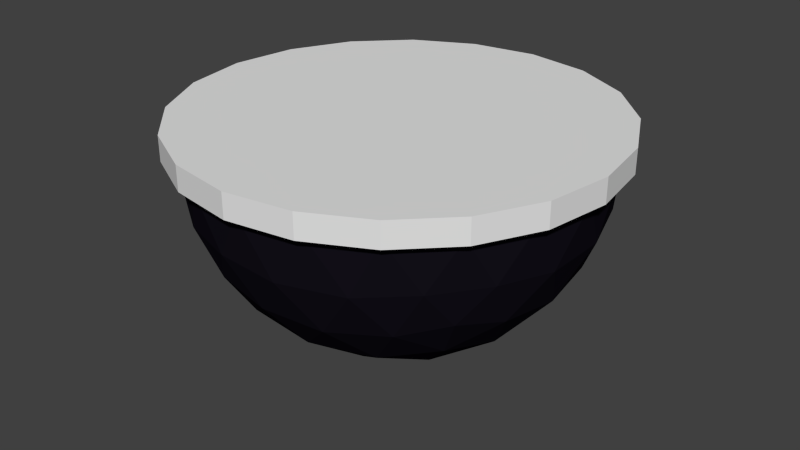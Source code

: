# Source: Camera.blend  (saved by Blender 2.76.0; exported with 4.5.12 LTS)
import bpy
from mathutils import Matrix  # noqa: F401  (used for matrix-valued properties, if any)

bpy.ops.wm.read_factory_settings(use_empty=True)
scene = bpy.context.scene
scene.name = 'Scene'

# ---- collections
col_collection_1 = bpy.data.collections.new('Collection 1'); scene.collection.children.link(col_collection_1)

# ---- materials (node trees are filled in below, after node groups)
mat_base = bpy.data.materials.new('Base')
mat_base.alpha_threshold = 0.0
mat_base.use_transparent_shadow = False
mat_base.roughness = 0.5
mat_dome = bpy.data.materials.new('Dome')
mat_dome.alpha_threshold = 0.0
mat_dome.use_transparent_shadow = False
mat_dome.diffuse_color = (0.007595, 0.006354, 0.01109, 1.0)
mat_dome.roughness = 0.5

# ---- material node trees

# ---- world
world_world = bpy.data.worlds.new('World'); scene.world = world_world
world_world.color = (0.05088, 0.05088, 0.05088)
world_world.use_sun_shadow = False
world_world.sun_shadow_jitter_overblur = 0.0
world_world.cycles.sampling_method = 'MANUAL'
world_world.cycles.sample_map_resolution = 256

# ---- meshes
me_icosphere = bpy.data.meshes.new('Icosphere')
me_icosphere.from_pydata([(0.0, 0.0, -1.0), (0.7236, -0.5257, -0.4472), (-0.2764, -0.8506, -0.4472), (-0.8944, 0.0, -0.4472), (-0.2764, 0.8506, -0.4472), (0.7236, 0.5257, -0.4472), (-0.2328, -0.7166, -0.6575), (-0.1625, -0.5, -0.8507), (-0.07761, -0.2389, -0.9679), (0.2032, -0.1476, -0.9679), (0.4253, -0.309, -0.8507), (0.6095, -0.4429, -0.6575), (0.5319, -0.6817, -0.5023), (0.2629, -0.809, -0.5257), (-0.02964, -0.8642, -0.5023), (0.8127, 0.2952, -0.5023), (0.8506, 0.0, -0.5257), (0.8127, -0.2952, -0.5023), (0.2032, 0.1476, -0.9679), (0.4253, 0.309, -0.8507), (0.6095, 0.4429, -0.6575), (-0.7534, 0.0, -0.6575), (-0.5257, 0.0, -0.8507), (-0.2511, 0.0, -0.9679), (-0.484, -0.7166, -0.5023), (-0.6882, -0.5, -0.5257), (-0.8311, -0.2389, -0.5023), (-0.2328, 0.7166, -0.6575), (-0.1625, 0.5, -0.8507), (-0.07761, 0.2389, -0.9679), (-0.8311, 0.2389, -0.5023), (-0.6882, 0.5, -0.5257), (-0.484, 0.7166, -0.5023), (-0.02964, 0.8642, -0.5023), (0.2629, 0.809, -0.5257), (0.5319, 0.6817, -0.5023), (0.9511, -0.309, -1.752e-08), (0.8607, -0.4429, -0.2512), (0.8607, 0.4429, -0.2512), (0.9511, 0.309, 1.752e-08), (0.0, -1.0, -1.752e-08), (-0.1552, -0.9554, -0.2512), (0.6872, -0.6817, -0.2512), (0.5878, -0.809, 1.752e-08), (-0.9511, -0.309, -1.752e-08), (-0.9566, -0.1476, -0.2511), (-0.436, -0.8642, -0.2512), (-0.5878, -0.809, 1.752e-08), (-0.5878, 0.809, -1.752e-08), (-0.436, 0.8642, -0.2512), (-0.9566, 0.1476, -0.2511), (-0.9511, 0.309, 1.752e-08), (0.5878, 0.809, -1.752e-08), (0.6872, 0.6817, -0.2512), (-0.1552, 0.9554, -0.2512), (0.0, 1.0, 1.752e-08), (1.0, -1.49e-08, 0.1228), (0.309, -0.9511, 0.1228), (-0.809, -0.5878, 0.1228), (-0.809, 0.5878, 0.1228), (0.309, 0.9511, 0.1228), (0.9511, -0.309, 0.1228), (0.809, -0.5878, 0.1228), (0.5878, -0.809, 0.1228), (0.0, -1.0, 0.1228), (-0.309, -0.9511, 0.1228), (-0.5878, -0.809, 0.1228), (0.809, 0.5878, 0.0), (-0.9511, -0.309, 0.1228), (-1.0, -3.757e-07, 0.1228), (-0.309, 0.9511, -4.92e-07), (-0.9511, 0.309, 0.1228), (-0.5878, 0.809, 0.1228), (-1.0, -3.608e-07, 6.232e-07), (-0.309, 0.9511, 0.1228), (0.0, 1.0, 0.1228), (-0.309, -0.9511, -7.872e-07), (0.5878, 0.809, 0.1228), (0.809, 0.5878, 0.1228), (0.809, -0.5878, -1.902e-06), (0.9511, 0.309, 0.1228), (0.309, 0.9511, -2.615e-14), (0.4472, 0.8506, -0.2764), (0.1382, 0.9511, -0.2764), (-0.809, 0.5878, -7.845e-14), (-0.6708, 0.6882, -0.2764), (-0.8618, 0.4253, -0.2764), (-0.809, -0.5878, 8.031e-14), (-0.8618, -0.4253, -0.2764), (-0.6708, -0.6882, -0.2764), (0.309, -0.9511, 2.802e-14), (0.1382, -0.9511, -0.2764), (0.4472, -0.8506, -0.2764), (1.0, 0.0, 0.0), (0.9472, -0.1625, -0.2764), (0.9472, 0.1625, -0.2764), (0.3618, 0.5878, -0.7236), (0.1382, 0.4253, -0.8944), (0.05279, 0.6882, -0.7236), (-0.4472, 0.5257, -0.7236), (-0.3618, 0.2629, -0.8944), (-0.6382, 0.2629, -0.7236), (-0.6382, -0.2629, -0.7236), (-0.3618, -0.2629, -0.8944), (-0.4472, -0.5257, -0.7236), (0.6708, 0.1625, -0.7236), (0.6708, -0.1625, -0.7236), (0.4472, -7.38e-07, -0.8944), (0.05279, -0.6882, -0.7236), (0.1382, -0.4253, -0.8944), (0.3618, -0.5878, -0.7236), (-0.8583, -0.6236, 0.1228), (-0.8583, -0.6236, -2.992e-09), (0.3279, 1.009, 0.1228), (0.3279, 1.009, -2.615e-14), (-0.3279, -1.009, 0.1228), (-0.3279, -1.009, -7.872e-07), (1.009, 0.3278, 2.051e-08), (1.009, 0.3278, 0.1228), (-0.6236, -0.8583, 1.752e-08), (-0.6236, -0.8583, 0.1228), (1.061, -1.549e-08, 0.1228), (1.061, 5.854e-10, 0.0), (-0.6236, 0.8583, 0.1228), (-0.6236, 0.8583, -1.752e-08), (0.8583, 0.6236, 0.1228), (0.8583, 0.6236, 1.496e-09), (0.6236, 0.8583, -1.752e-08), (0.6236, 0.8583, 0.1228), (-0.8583, 0.6236, 0.1228), (-0.8583, 0.6236, 1.496e-09), (-1.061, -3.865e-07, 0.1228), (-1.061, -3.71e-07, 6.235e-07), (-1.009, -0.3278, -2.163e-08), (-1.009, -0.3278, 0.1228), (0.8583, -0.6236, 0.1228), (0.8583, -0.6236, -1.904e-06), (-1.009, 0.3278, 2.051e-08), (-1.009, 0.3278, 0.1228), (7.025e-09, -1.061, 0.1228), (-8.781e-09, -1.061, -1.752e-08), (1.009, -0.3278, -2.051e-08), (1.009, -0.3278, 0.1228), (1.581e-08, 1.061, 0.1228), (6.439e-09, 1.061, 1.752e-08), (0.3279, -1.009, 0.1228), (0.3279, -1.009, 2.802e-14), (0.6236, -0.8583, 1.752e-08), (0.6236, -0.8583, 0.1228), (-0.3279, 1.009, -4.92e-07), (-0.3279, 1.009, 0.1228)], [], [(0, 9, 8), (1, 11, 17), (0, 8, 23), (0, 23, 29), (0, 29, 18), (1, 17, 37), (2, 14, 41), (3, 26, 45), (4, 32, 49), (5, 35, 53), (1, 37, 42), (2, 41, 46), (3, 45, 50), (4, 49, 54), (5, 53, 38), (61, 62, 135, 142), (39, 67, 126, 117), (43, 79, 136, 147), (93, 39, 117, 122), (75, 60, 113, 143), (40, 90, 146, 140), (38, 67, 39), (77, 78, 125, 128), (57, 64, 139, 145), (38, 53, 67), (53, 52, 67), (73, 44, 133, 132), (54, 70, 55), (90, 43, 147, 146), (80, 56, 121, 118), (54, 49, 70), (49, 48, 70), (44, 87, 112, 133), (50, 73, 51), (69, 71, 138, 131), (55, 70, 149, 144), (50, 45, 73), (45, 44, 73), (87, 47, 119, 112), (46, 76, 47), (48, 84, 130, 124), (68, 69, 131, 134), (46, 41, 76), (41, 40, 76), (63, 57, 145, 148), (42, 79, 43), (71, 59, 129, 138), (80, 78, 77, 60, 75, 74, 72, 59, 71, 69, 68, 58, 66, 65, 64, 57, 63, 62, 61, 56), (42, 37, 79), (37, 36, 79), (84, 51, 137, 130), (53, 82, 52), (52, 82, 81), (82, 83, 81), (81, 83, 55), (83, 54, 55), (53, 35, 82), (35, 34, 82), (82, 34, 83), (34, 33, 83), (83, 33, 54), (33, 4, 54), (49, 85, 48), (48, 85, 84), (85, 86, 84), (84, 86, 51), (86, 50, 51), (49, 32, 85), (32, 31, 85), (85, 31, 86), (31, 30, 86), (86, 30, 50), (30, 3, 50), (45, 88, 44), (44, 88, 87), (88, 89, 87), (87, 89, 47), (89, 46, 47), (45, 26, 88), (26, 25, 88), (88, 25, 89), (25, 24, 89), (89, 24, 46), (24, 2, 46), (41, 91, 40), (40, 91, 90), (91, 92, 90), (90, 92, 43), (92, 42, 43), (41, 14, 91), (14, 13, 91), (91, 13, 92), (13, 12, 92), (92, 12, 42), (12, 1, 42), (37, 94, 36), (36, 94, 93), (94, 95, 93), (93, 95, 39), (95, 38, 39), (37, 17, 94), (17, 16, 94), (94, 16, 95), (16, 15, 95), (95, 15, 38), (15, 5, 38), (20, 35, 5), (19, 96, 20), (18, 97, 19), (20, 96, 35), (96, 34, 35), (19, 97, 96), (97, 98, 96), (96, 98, 34), (98, 33, 34), (18, 29, 97), (29, 28, 97), (97, 28, 98), (28, 27, 98), (98, 27, 33), (27, 4, 33), (27, 32, 4), (28, 99, 27), (29, 100, 28), (27, 99, 32), (99, 31, 32), (28, 100, 99), (100, 101, 99), (99, 101, 31), (101, 30, 31), (29, 23, 100), (23, 22, 100), (100, 22, 101), (22, 21, 101), (101, 21, 30), (21, 3, 30), (21, 26, 3), (22, 102, 21), (23, 103, 22), (21, 102, 26), (102, 25, 26), (22, 103, 102), (103, 104, 102), (102, 104, 25), (104, 24, 25), (23, 8, 103), (8, 7, 103), (103, 7, 104), (7, 6, 104), (104, 6, 24), (6, 2, 24), (15, 20, 5), (16, 105, 15), (17, 106, 16), (15, 105, 20), (105, 19, 20), (16, 106, 105), (106, 107, 105), (105, 107, 19), (107, 18, 19), (17, 11, 106), (11, 10, 106), (106, 10, 107), (10, 9, 107), (107, 9, 18), (9, 0, 18), (6, 14, 2), (7, 108, 6), (8, 109, 7), (6, 108, 14), (108, 13, 14), (7, 109, 108), (109, 110, 108), (108, 110, 13), (110, 12, 13), (8, 9, 109), (9, 10, 109), (109, 10, 110), (10, 11, 110), (110, 11, 12), (11, 1, 12), (119, 116, 115, 120), (127, 114, 113, 128), (149, 124, 123, 150), (114, 144, 143, 113), (133, 112, 111, 134), (116, 140, 139, 115), (112, 119, 120, 111), (141, 122, 121, 142), (117, 126, 125, 118), (122, 117, 118, 121), (137, 132, 131, 138), (126, 127, 128, 125), (124, 130, 129, 123), (147, 136, 135, 148), (132, 133, 134, 131), (130, 137, 138, 129), (140, 146, 145, 139), (136, 141, 142, 135), (146, 147, 148, 145), (144, 149, 150, 143), (36, 93, 122, 141), (72, 74, 150, 123), (70, 48, 124, 149), (74, 75, 143, 150), (65, 66, 120, 115), (58, 68, 134, 111), (47, 76, 116, 119), (66, 58, 111, 120), (62, 63, 148, 135), (79, 36, 141, 136), (67, 52, 127, 126), (64, 65, 115, 139), (60, 77, 128, 113), (78, 80, 118, 125), (51, 73, 132, 137), (81, 55, 144, 114), (56, 61, 142, 121), (59, 72, 123, 129), (52, 81, 114, 127), (76, 40, 140, 116)])
me_icosphere.polygons.foreach_set('material_index', [1, 1, 1, 1, 1, 1, 1, 1, 1, 1, 1, 1, 1, 1, 1, 0, 0, 0, 0, 0, 0, 1, 0, 0, 1, 1, 0, 1, 0, 0, 1, 1, 0, 1, 0, 0, 1, 1, 0, 1, 0, 0, 1, 1, 0, 1, 0, 0, 1, 1, 0, 1, 1, 1, 1, 1, 1, 1, 1, 1, 1, 1, 1, 1, 1, 1, 1, 1, 1, 1, 1, 1, 1, 1, 1, 1, 1, 1, 1, 1, 1, 1, 1, 1, 1, 1, 1, 1, 1, 1, 1, 1, 1, 1, 1, 1, 1, 1, 1, 1, 1, 1, 1, 1, 1, 1, 1, 1, 1, 1, 1, 1, 1, 1, 1, 1, 1, 1, 1, 1, 1, 1, 1, 1, 1, 1, 1, 1, 1, 1, 1, 1, 1, 1, 1, 1, 1, 1, 1, 1, 1, 1, 1, 1, 1, 1, 1, 1, 1, 1, 1, 1, 1, 1, 1, 1, 1, 1, 1, 1, 1, 1, 1, 1, 1, 1, 1, 1, 1, 1, 1, 1, 1, 1, 1, 1, 1, 1, 1, 1, 1, 0, 0, 0, 0, 0, 0, 0, 0, 0, 0, 0, 0, 0, 0, 0, 0, 0, 0, 0, 0, 0, 0, 0, 0, 0, 0, 0, 0, 0, 0, 0, 0, 0, 0, 0, 0, 0, 0, 0, 0])
me_icosphere.materials.append(mat_base)
me_icosphere.materials.append(mat_dome)
me_icosphere.use_remesh_preserve_volume = False
me_icosphere.use_remesh_preserve_attributes = False
me_icosphere.use_mirror_vertex_groups = False
me_icosphere.update()

# ---- objects
ob_security_camera = bpy.data.objects.new('Security Camera', me_icosphere)

# ---- transforms, parenting, visibility, modifiers, constraints
ob_security_camera.location = (0.0, 0.0, 0.0)
ob_security_camera.lineart.crease_threshold = 0.0

# ---- collection membership
col_collection_1.objects.link(ob_security_camera)

# ---- scene / render settings (as saved in the file)
scene.frame_start = 1; scene.frame_end = 250; scene.frame_set(1)
scene.render.engine = 'BLENDER_EEVEE_NEXT'
scene.render.resolution_percentage = 50
scene.render.dither_intensity = 0.0
scene.cycles.use_denoising = False
scene.cycles.samples = 10
scene.cycles.sampling_pattern = 'TABULATED_SOBOL'
scene.cycles.light_sampling_threshold = 0.0
scene.cycles.use_adaptive_sampling = False
scene.cycles.use_light_tree = False
scene.cycles.blur_glossy = 0.0
scene.cycles.pixel_filter_type = 'GAUSSIAN'
scene.cycles.sample_clamp_indirect = 0.0
scene.view_settings.view_transform = 'Standard'
bpy.context.view_layer.update()

# ---- added for rendering (the .blend has no active camera and no usable light): camera, sun
cam_auto = bpy.data.cameras.new('AutoCamera')
cam_auto.lens = 50.0
cam_auto.sensor_width = 36.0
cam_auto.clip_end = 1000.0
ob_auto_camera = bpy.data.objects.new('AutoCamera', cam_auto)
scene.collection.objects.link(ob_auto_camera)
ob_auto_camera.location = (2.96441, -3.5573, 1.93293)
ob_auto_camera.rotation_euler = (1.09748, -7.21219e-08, 0.694738)
scene.camera = ob_auto_camera
light_auto_sun = bpy.data.lights.new('AutoSun', 'SUN')
light_auto_sun.energy = 3.0
light_auto_sun.angle = 0.0523599
ob_auto_sun = bpy.data.objects.new('AutoSun', light_auto_sun)
scene.collection.objects.link(ob_auto_sun)
ob_auto_sun.rotation_euler = (0.872665, 0.174533, 0.523599)
bpy.context.view_layer.update()
